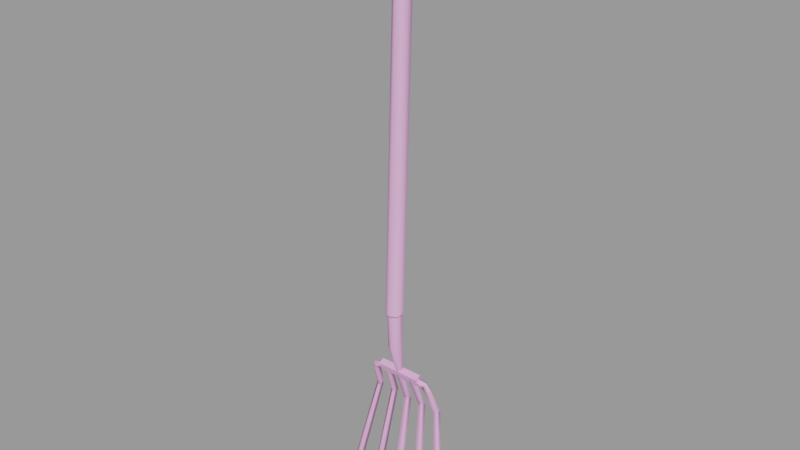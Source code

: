 # Source: tools_fork.blend  (saved by Blender 2.92.15; exported with 4.5.12 LTS)
import bpy
from mathutils import Matrix  # noqa: F401  (used for matrix-valued properties, if any)

bpy.ops.wm.read_factory_settings(use_empty=True)
scene = bpy.context.scene
scene.name = 'tools_fork.qc'

# ---- collections
col_tools_fork = bpy.data.collections.new('tools_fork'); scene.collection.children.link(col_tools_fork)

# ---- materials (node trees are filled in below, after node groups)
mat_tools = bpy.data.materials.new('tools')
mat_tools.use_transparent_shadow = False
mat_tools.diffuse_color = (0.8746, 0.4318, 0.7926, 1.0)

# ---- material node trees

# ---- meshes
me_tools_fork_reference = bpy.data.meshes.new('tools_fork_reference')
me_tools_fork_reference.from_pydata([(10.22, -1.994, -30.79), (10.24, -1.288, -30.53), (14.81, -1.994, -30.79), (14.79, -1.288, -30.53), (11.86, -2.238, -23.07), (12.51, -1.863, -23.08), (12.51, -1.75, -26.7), (12.73, -1.614, -30.28), (12.5, -1.418, -30.22), (13.16, -2.118, -26.76), (13.16, -2.238, -23.07), (13.16, -2.853, -26.88), (13.16, -2.988, -23.07), (12.51, -3.221, -26.94), (12.51, -3.362, -23.06), (11.86, -2.988, -23.07), (11.85, -2.853, -26.88), (11.85, -2.118, -26.76), (12.28, -1.614, -30.28), (12.73, -2.007, -30.4), (12.5, -2.2, -30.46), (12.28, -2.007, -30.4), (9.441, -1.291, -30.51), (9.212, -1.023, -31.3), (8.659, -1.441, -31.34), (8.254, -0.4701, -34.03), (8.837, -0.8796, -34.1), (8.846, -0.07307, -34.01), (9.184, -1.798, -31.56), (9.419, -2.059, -30.81), (9.92, -2.018, -30.6), (9.945, -1.432, -30.35), (9.955, -1.955, -30.02), (9.054, -1.82, -30.32), (15.1, -2.018, -30.6), (14.28, -2.013, -30.61), (15.07, -1.432, -30.35), (14.26, -1.431, -30.37), (15.06, -1.955, -30.02), (14.23, -1.963, -30.03), (14.94, -1.583, -29.77), (14.97, -2.273, -30.03), (10.08, -1.583, -29.77), (10.06, -2.273, -30.03), (11.72, -0.6952, 18.54), (11.72, -1.603, 18.56), (12.51, -0.2412, 18.53), (12.51, -2.057, 18.57), (13.29, -1.603, 18.56), (13.29, -0.6952, 18.54), (10.06, -2.751, -43.87), (9.708, -2.791, -45.44), (10.06, -1.917, -44.13), (9.315, -2.34, -43.99), (10.8, -0.8791, -34.1), (10.21, -0.4689, -34.04), (10.8, -0.07191, -34.0), (16.76, -0.4701, -34.03), (16.36, -1.441, -31.34), (16.18, -0.8796, -34.1), (15.83, -1.798, -31.56), (15.96, -1.82, -30.32), (15.6, -2.059, -30.81), (15.58, -1.291, -30.51), (15.81, -1.023, -31.3), (16.17, -0.07307, -34.01), (12.51, -1.726, -22.85), (13.29, -2.18, -22.84), (13.29, -3.088, -22.83), (12.51, -3.542, -22.82), (11.72, -3.088, -22.83), (11.72, -2.18, -22.84), (14.51, -1.769, -30.37), (13.98, -2.161, -30.52), (14.22, -0.8791, -34.1), (14.81, -0.4689, -34.04), (13.97, -1.388, -30.26), (14.22, -0.07191, -34.0), (12.28, -2.752, -43.87), (12.27, -1.918, -44.12), (12.53, -2.792, -45.44), (12.34, -0.8792, -34.09), (12.34, -0.0718, -34.0), (12.93, -0.4689, -34.05), (13.03, -2.342, -44.0), (18.49, -2.338, -43.98), (17.74, -2.75, -43.88), (18.21, -2.789, -45.44), (17.76, -1.916, -44.13), (15.7, -2.34, -43.99), (14.96, -1.917, -44.13), (14.95, -2.751, -43.87), (15.31, -2.791, -45.44), (12.9, -1.767, -30.38), (12.36, -2.16, -30.51), (12.36, -1.387, -30.26), (7.26, -1.916, -44.13), (6.808, -2.789, -45.44), (6.525, -2.338, -43.98), (7.28, -2.75, -43.88), (10.74, -2.013, -30.61), (10.78, -1.963, -30.03), (10.76, -1.431, -30.37), (11.04, -2.161, -30.52), (11.05, -1.388, -30.26), (10.5, -1.769, -30.37)], [], [(0, 1, 2), (1, 3, 2), (4, 5, 6), (6, 7, 8), (9, 7, 6), (9, 6, 10), (10, 11, 9), (12, 11, 10), (12, 13, 11), (14, 13, 12), (14, 15, 13), (15, 16, 13), (15, 4, 16), (4, 17, 16), (17, 4, 6), (17, 6, 18), (6, 8, 18), (5, 10, 6), (9, 19, 7), (11, 19, 9), (11, 20, 19), (13, 20, 11), (13, 16, 20), (16, 21, 20), (16, 17, 21), (17, 18, 21), (22, 23, 24), (23, 25, 24), (25, 26, 24), (27, 25, 23), (28, 26, 27), (23, 28, 27), (29, 28, 23), (22, 29, 23), (29, 22, 30), (30, 22, 31), (31, 22, 32), (33, 32, 22), (33, 22, 24), (24, 28, 33), (24, 26, 28), (28, 29, 33), (29, 30, 33), (32, 33, 30), (34, 35, 36), (36, 35, 37), (38, 36, 37), (39, 38, 37), (39, 35, 38), (34, 38, 35), (8, 7, 18), (18, 7, 21), (7, 19, 21), (19, 20, 21), (3, 40, 2), (40, 41, 2), (1, 0, 42), (0, 43, 42), (42, 40, 1), (1, 40, 3), (43, 41, 42), (42, 41, 40), (43, 0, 41), (0, 2, 41), (44, 45, 46), (45, 47, 46), (47, 48, 46), (48, 49, 46), (50, 51, 52), (52, 51, 53), (53, 51, 50), (53, 50, 54), (55, 53, 54), (52, 53, 55), (56, 52, 55), (56, 54, 52), (54, 50, 52), (57, 58, 59), (58, 60, 59), (58, 61, 60), (60, 61, 62), (62, 61, 34), (38, 34, 61), (61, 63, 38), (36, 38, 63), (34, 36, 63), (62, 34, 63), (63, 64, 62), (62, 64, 60), (64, 65, 60), (60, 65, 59), (64, 57, 65), (58, 57, 64), (63, 58, 64), (61, 58, 63), (66, 10, 5), (67, 10, 66), (67, 12, 10), (68, 12, 67), (68, 14, 12), (69, 14, 68), (69, 70, 14), (70, 15, 14), (70, 71, 15), (71, 4, 15), (71, 66, 4), (66, 5, 4), (72, 73, 74), (75, 72, 74), (76, 72, 75), (77, 76, 75), (77, 74, 76), (73, 76, 74), (66, 44, 46), (71, 44, 66), (71, 45, 44), (70, 45, 71), (70, 47, 45), (69, 47, 70), (69, 68, 47), (68, 48, 47), (68, 67, 48), (67, 49, 48), (67, 66, 49), (66, 46, 49), (78, 79, 80), (81, 79, 78), (82, 79, 81), (82, 83, 79), (83, 84, 79), (83, 81, 84), (81, 78, 84), (84, 78, 80), (79, 84, 80), (85, 86, 87), (59, 86, 85), (57, 59, 85), (57, 85, 88), (65, 57, 88), (65, 88, 59), (59, 88, 86), (86, 88, 87), (88, 85, 87), (75, 89, 90), (75, 74, 89), (74, 91, 89), (89, 91, 92), (90, 89, 92), (91, 90, 92), (74, 90, 91), (77, 90, 74), (77, 75, 90), (93, 94, 81), (83, 93, 81), (95, 93, 83), (82, 95, 83), (82, 81, 95), (94, 95, 81), (96, 97, 98), (99, 97, 96), (26, 99, 96), (27, 26, 96), (27, 96, 25), (96, 98, 25), (25, 98, 26), (98, 99, 26), (98, 97, 99), (30, 100, 32), (101, 32, 100), (101, 102, 32), (32, 102, 31), (31, 102, 100), (30, 31, 100), (103, 54, 104), (56, 104, 54), (56, 55, 104), (104, 55, 105), (55, 54, 105), (105, 54, 103)])
me_tools_fork_reference.polygons.foreach_set('use_smooth', [True] * 179)
_k = set([(0, 1), (0, 2), (0, 43), (1, 3), (1, 42), (2, 3), (2, 41), (3, 40), (4, 5), (4, 15), (5, 10), (7, 8), (7, 19), (8, 18), (10, 12), (12, 14), (14, 15), (18, 21), (19, 20), (20, 21), (25, 26), (25, 27), (26, 27), (29, 30), (30, 31), (30, 32), (30, 100), (31, 32), (31, 100), (34, 35), (34, 36), (34, 38), (34, 62), (35, 38), (36, 38), (40, 41), (40, 42), (41, 43), (42, 43), (44, 45), (44, 46), (45, 47), (46, 49), (47, 48), (48, 49), (54, 55), (54, 56), (55, 56), (57, 59), (57, 65), (59, 65), (66, 67), (66, 71), (67, 68), (68, 69), (69, 70), (70, 71), (74, 75), (74, 77), (75, 77), (81, 82), (81, 83), (82, 83)])
me_tools_fork_reference.attributes.new('sharp_edge', 'BOOLEAN', 'EDGE').data.foreach_set('value', [ (min(e.vertices), max(e.vertices)) in _k for e in me_tools_fork_reference.edges])
_uv = me_tools_fork_reference.uv_layers.new(name='UVMap')
_uv.uv.foreach_set('vector', [0.7057, 0.3594, 0.7124, 0.3594, 0.7057, 0.4679, 0.7124, 0.3594, 0.7124, 0.4679, 0.7057, 0.4679, 0.3349, 0.8176, 0.334, 0.8073, 0.2641, 0.8126, 0.2643, 0.8637, 0.209, 0.8489, 0.2084, 0.8541, 0.2651, 0.8552, 0.209, 0.8489, 0.2643, 0.8637, 0.2651, 0.8552, 0.2643, 0.8637, 0.3349, 0.8589, 0.3349, 0.8589, 0.2656, 0.8468, 0.2651, 0.8552, 0.3358, 0.8486, 0.2656, 0.8468, 0.3349, 0.8589, 0.3358, 0.8486, 0.2657, 0.8382, 0.2656, 0.8468, 0.3362, 0.8382, 0.2657, 0.8382, 0.3358, 0.8486, 0.3362, 0.8382, 0.3358, 0.8279, 0.2657, 0.8382, 0.3358, 0.8279, 0.2655, 0.8296, 0.2657, 0.8382, 0.3358, 0.8279, 0.3349, 0.8176, 0.2655, 0.8296, 0.3349, 0.8176, 0.265, 0.8211, 0.2655, 0.8296, 0.265, 0.8211, 0.3349, 0.8176, 0.2641, 0.8126, 0.265, 0.8211, 0.2641, 0.8126, 0.2089, 0.828, 0.2641, 0.8126, 0.2082, 0.8228, 0.2089, 0.828, 0.334, 0.8692, 0.3349, 0.8589, 0.2643, 0.8637, 0.2651, 0.8552, 0.2094, 0.8437, 0.209, 0.8489, 0.2656, 0.8468, 0.2094, 0.8437, 0.2651, 0.8552, 0.2656, 0.8468, 0.2095, 0.8385, 0.2094, 0.8437, 0.2657, 0.8382, 0.2095, 0.8385, 0.2656, 0.8468, 0.2657, 0.8382, 0.2655, 0.8296, 0.2095, 0.8385, 0.2655, 0.8296, 0.2093, 0.8332, 0.2095, 0.8385, 0.2655, 0.8296, 0.265, 0.8211, 0.2093, 0.8332, 0.265, 0.8211, 0.2089, 0.828, 0.2093, 0.8332, 0.02066, 0.7303, 0.02079, 0.7455, 0.0259, 0.746, 0.02079, 0.7455, 0.02594, 0.7919, 0.0259, 0.746, 0.02594, 0.7919, 0.03091, 0.7927, 0.0259, 0.746, 0.02047, 0.7913, 0.02594, 0.7919, 0.02079, 0.7455, 0.01561, 0.7456, 0.01555, 0.7927, 0.02047, 0.7913, 0.02079, 0.7455, 0.01561, 0.7456, 0.02047, 0.7913, 0.01564, 0.7315, 0.01561, 0.7456, 0.02079, 0.7455, 0.02066, 0.7303, 0.01564, 0.7315, 0.02079, 0.7455, 0.01564, 0.7315, 0.02066, 0.7303, 0.0154, 0.7146, 0.0154, 0.7146, 0.02066, 0.7303, 0.02052, 0.7144, 0.02052, 0.7144, 0.02066, 0.7303, 0.026, 0.714, 0.02594, 0.7299, 0.026, 0.714, 0.02066, 0.7303, 0.02594, 0.7299, 0.02066, 0.7303, 0.0259, 0.746, 0.0259, 0.746, 0.03103, 0.7457, 0.02594, 0.7299, 0.0259, 0.746, 0.03091, 0.7927, 0.03103, 0.7457, 0.03103, 0.7457, 0.03136, 0.7297, 0.02594, 0.7299, 0.03136, 0.7297, 0.03127, 0.7149, 0.02594, 0.7299, 0.026, 0.714, 0.02594, 0.7299, 0.03127, 0.7149, 0.0154, 0.7146, 0.01519, 0.6932, 0.02052, 0.7144, 0.02052, 0.7144, 0.01519, 0.6932, 0.02045, 0.6932, 0.026, 0.714, 0.02052, 0.7144, 0.02045, 0.6932, 0.02586, 0.6932, 0.026, 0.714, 0.02045, 0.6932, 0.02586, 0.6932, 0.03104, 0.6932, 0.026, 0.714, 0.03127, 0.7149, 0.026, 0.714, 0.03104, 0.6932, 0.2003, 0.8436, 0.2048, 0.8462, 0.2004, 0.8383, 0.2004, 0.8383, 0.2048, 0.8462, 0.205, 0.8358, 0.2048, 0.8462, 0.2094, 0.8437, 0.205, 0.8358, 0.2094, 0.8437, 0.2095, 0.8385, 0.205, 0.8358, 0.691, 0.4821, 0.6904, 0.4724, 0.6977, 0.4819, 0.6904, 0.4724, 0.6972, 0.4724, 0.6977, 0.4819, 0.691, 0.3453, 0.6977, 0.3454, 0.6904, 0.355, 0.6977, 0.3454, 0.6972, 0.355, 0.6904, 0.355, 0.721, 0.355, 0.721, 0.4724, 0.7124, 0.3594, 0.7124, 0.3594, 0.721, 0.4724, 0.7124, 0.4679, 0.6972, 0.355, 0.6972, 0.4724, 0.6904, 0.355, 0.6904, 0.355, 0.6972, 0.4724, 0.6904, 0.4724, 0.6972, 0.355, 0.7057, 0.3594, 0.6972, 0.4724, 0.7057, 0.3594, 0.7057, 0.4679, 0.6972, 0.4724, 0.1634, 0.9131, 0.1504, 0.9204, 0.1634, 0.8978, 0.1504, 0.9204, 0.1374, 0.913, 0.1634, 0.8978, 0.1374, 0.913, 0.1374, 0.898, 0.1634, 0.8978, 0.1374, 0.898, 0.1504, 0.8905, 0.1634, 0.8978, 0.08608, 0.9566, 0.09282, 0.9812, 0.09092, 0.9571, 0.09092, 0.9571, 0.09282, 0.9812, 0.09477, 0.9569, 0.09477, 0.9569, 0.09282, 0.9812, 0.09944, 0.9566, 0.09477, 0.9569, 0.09944, 0.9566, 0.1011, 0.7655, 0.09566, 0.7646, 0.09477, 0.9569, 0.1011, 0.7655, 0.09092, 0.9571, 0.09477, 0.9569, 0.09566, 0.7646, 0.08961, 0.764, 0.09092, 0.9571, 0.09566, 0.7646, 0.08961, 0.764, 0.08418, 0.7655, 0.09092, 0.9571, 0.08418, 0.7655, 0.08608, 0.9566, 0.09092, 0.9571, 0.02594, 0.7919, 0.0259, 0.746, 0.03091, 0.7927, 0.0259, 0.746, 0.03103, 0.7457, 0.03091, 0.7927, 0.0259, 0.746, 0.02594, 0.7299, 0.03103, 0.7457, 0.03103, 0.7457, 0.02594, 0.7299, 0.03136, 0.7297, 0.03136, 0.7297, 0.02594, 0.7299, 0.03127, 0.7149, 0.026, 0.714, 0.03127, 0.7149, 0.02594, 0.7299, 0.02594, 0.7299, 0.02066, 0.7303, 0.026, 0.714, 0.02052, 0.7144, 0.026, 0.714, 0.02066, 0.7303, 0.0154, 0.7146, 0.02052, 0.7144, 0.02066, 0.7303, 0.01564, 0.7315, 0.0154, 0.7146, 0.02066, 0.7303, 0.02066, 0.7303, 0.02079, 0.7455, 0.01564, 0.7315, 0.01564, 0.7315, 0.02079, 0.7455, 0.01561, 0.7456, 0.02079, 0.7455, 0.02047, 0.7913, 0.01561, 0.7456, 0.01561, 0.7456, 0.02047, 0.7913, 0.01555, 0.7927, 0.02079, 0.7455, 0.02594, 0.7919, 0.02047, 0.7913, 0.0259, 0.746, 0.02594, 0.7919, 0.02079, 0.7455, 0.02066, 0.7303, 0.0259, 0.746, 0.02079, 0.7455, 0.02594, 0.7299, 0.0259, 0.746, 0.02066, 0.7303, 0.3384, 0.8705, 0.3349, 0.8589, 0.334, 0.8692, 0.3396, 0.859, 0.3349, 0.8589, 0.3384, 0.8705, 0.3396, 0.859, 0.3358, 0.8486, 0.3349, 0.8589, 0.3408, 0.8486, 0.3358, 0.8486, 0.3396, 0.859, 0.3408, 0.8486, 0.3362, 0.8382, 0.3358, 0.8486, 0.3413, 0.8382, 0.3362, 0.8382, 0.3408, 0.8486, 0.3413, 0.8382, 0.3408, 0.8278, 0.3362, 0.8382, 0.3408, 0.8278, 0.3358, 0.8279, 0.3362, 0.8382, 0.3408, 0.8278, 0.3396, 0.8174, 0.3358, 0.8279, 0.3396, 0.8174, 0.3349, 0.8176, 0.3358, 0.8279, 0.3396, 0.8174, 0.3384, 0.806, 0.3349, 0.8176, 0.3384, 0.806, 0.334, 0.8073, 0.3349, 0.8176, 0.09523, 0.6938, 0.101, 0.6939, 0.1011, 0.7655, 0.09566, 0.7646, 0.09523, 0.6938, 0.1011, 0.7655, 0.08957, 0.6938, 0.09523, 0.6938, 0.09566, 0.7646, 0.08961, 0.764, 0.08957, 0.6938, 0.09566, 0.7646, 0.08961, 0.764, 0.08418, 0.7655, 0.08957, 0.6938, 0.08387, 0.6939, 0.08957, 0.6938, 0.08418, 0.7655, 0.9946, 0.8977, 0.1634, 0.9131, 0.1634, 0.8978, 0.9946, 0.9132, 0.1634, 0.9131, 0.9946, 0.8977, 0.9946, 0.9132, 0.1634, 0.9286, 0.1634, 0.9131, 0.9946, 0.9286, 0.1634, 0.9286, 0.9946, 0.9132, 0.9946, 0.9286, 0.1634, 0.944, 0.1634, 0.9286, 0.9946, 0.944, 0.1634, 0.944, 0.9946, 0.9286, 0.9946, 0.944, 0.9946, 0.9595, 0.1634, 0.944, 0.9946, 0.9595, 0.1634, 0.9595, 0.1634, 0.944, 0.9946, 0.9595, 0.9946, 0.9749, 0.1634, 0.9595, 0.9946, 0.9749, 0.1634, 0.9749, 0.1634, 0.9595, 0.9946, 0.9749, 0.9946, 0.9904, 0.1634, 0.9749, 0.9946, 0.9904, 0.1634, 0.9904, 0.1634, 0.9749, 0.04829, 0.9629, 0.05313, 0.9633, 0.05503, 0.9874, 0.0464, 0.7718, 0.05313, 0.9633, 0.04829, 0.9629, 0.05183, 0.7702, 0.05313, 0.9633, 0.0464, 0.7718, 0.05183, 0.7702, 0.05787, 0.7709, 0.05313, 0.9633, 0.05787, 0.7709, 0.05698, 0.9632, 0.05313, 0.9633, 0.05787, 0.7709, 0.06336, 0.7718, 0.05698, 0.9632, 0.06336, 0.7718, 0.06165, 0.9629, 0.05698, 0.9632, 0.05698, 0.9632, 0.06165, 0.9629, 0.05503, 0.9874, 0.05313, 0.9633, 0.05698, 0.9632, 0.05503, 0.9874, 0.025, 0.9667, 0.02923, 0.9664, 0.02324, 0.9887, 0.03091, 0.7927, 0.02923, 0.9664, 0.025, 0.9667, 0.02594, 0.7919, 0.03091, 0.7927, 0.025, 0.9667, 0.02594, 0.7919, 0.025, 0.9667, 0.02152, 0.9668, 0.02047, 0.7913, 0.02594, 0.7919, 0.02152, 0.9668, 0.02047, 0.7913, 0.02152, 0.9668, 0.01555, 0.7927, 0.01555, 0.7927, 0.02152, 0.9668, 0.01714, 0.9664, 0.01714, 0.9664, 0.02152, 0.9668, 0.02324, 0.9887, 0.02152, 0.9668, 0.025, 0.9667, 0.02324, 0.9887, 0.09566, 0.7646, 0.09477, 0.9569, 0.09092, 0.9571, 0.09566, 0.7646, 0.1011, 0.7655, 0.09477, 0.9569, 0.1011, 0.7655, 0.09944, 0.9566, 0.09477, 0.9569, 0.09477, 0.9569, 0.09944, 0.9566, 0.09282, 0.9812, 0.09092, 0.9571, 0.09477, 0.9569, 0.09282, 0.9812, 0.08608, 0.9566, 0.09092, 0.9571, 0.09282, 0.9812, 0.08418, 0.7655, 0.09092, 0.9571, 0.08608, 0.9566, 0.08961, 0.764, 0.09092, 0.9571, 0.08418, 0.7655, 0.08961, 0.764, 0.09566, 0.7646, 0.09092, 0.9571, 0.05744, 0.7001, 0.06324, 0.7002, 0.06336, 0.7718, 0.05787, 0.7709, 0.05744, 0.7001, 0.06336, 0.7718, 0.05178, 0.7, 0.05744, 0.7001, 0.05787, 0.7709, 0.05183, 0.7702, 0.05178, 0.7, 0.05787, 0.7709, 0.05183, 0.7702, 0.0464, 0.7718, 0.05178, 0.7, 0.04609, 0.7002, 0.05178, 0.7, 0.0464, 0.7718, 0.02152, 0.9668, 0.02324, 0.9887, 0.025, 0.9667, 0.01714, 0.9664, 0.02324, 0.9887, 0.02152, 0.9668, 0.01555, 0.7927, 0.01714, 0.9664, 0.02152, 0.9668, 0.02047, 0.7913, 0.01555, 0.7927, 0.02152, 0.9668, 0.02047, 0.7913, 0.02152, 0.9668, 0.02594, 0.7919, 0.02152, 0.9668, 0.025, 0.9667, 0.02594, 0.7919, 0.02594, 0.7919, 0.025, 0.9667, 0.03091, 0.7927, 0.025, 0.9667, 0.02923, 0.9664, 0.03091, 0.7927, 0.025, 0.9667, 0.02324, 0.9887, 0.02923, 0.9664, 0.03127, 0.7149, 0.03104, 0.6932, 0.026, 0.714, 0.02586, 0.6932, 0.026, 0.714, 0.03104, 0.6932, 0.02586, 0.6932, 0.02045, 0.6932, 0.026, 0.714, 0.026, 0.714, 0.02045, 0.6932, 0.02052, 0.7144, 0.02052, 0.7144, 0.02045, 0.6932, 0.01519, 0.6932, 0.0154, 0.7146, 0.02052, 0.7144, 0.01519, 0.6932, 0.08387, 0.6939, 0.08418, 0.7655, 0.08957, 0.6938, 0.08961, 0.764, 0.08957, 0.6938, 0.08418, 0.7655, 0.08961, 0.764, 0.09566, 0.7646, 0.08957, 0.6938, 0.08957, 0.6938, 0.09566, 0.7646, 0.09523, 0.6938, 0.09566, 0.7646, 0.1011, 0.7655, 0.09523, 0.6938, 0.09523, 0.6938, 0.1011, 0.7655, 0.101, 0.6939])
me_tools_fork_reference.materials.append(mat_tools)
me_tools_fork_reference.use_remesh_fix_poles = True
me_tools_fork_reference.use_remesh_preserve_attributes = False
me_tools_fork_reference.use_mirror_vertex_groups = False
me_tools_fork_reference.update()
me_tools_fork_reference.normals_split_custom_set([tuple(v) for v in zip(*[iter([0.0, 0.3377, -0.9412, 0.0, 0.3377, -0.9412, 0.0, 0.3377, -0.9412, 0.0, 0.3377, -0.9412, 0.0, 0.3377, -0.9412, 0.0, 0.3377, -0.9412, -0.8649, 0.5017, 0.01673, -0.0005872, 0.9995, 0.03123, -0.0001071, 0.9984, 0.0566, -0.0001071, 0.9984, 0.0566, 0.7933, 0.6088, 0.006509, -0.0002426, 0.9956, 0.09391, 0.9108, 0.4115, -0.03199, 0.7933, 0.6088, 0.006509, -0.0001071, 0.9984, 0.0566, 0.9108, 0.4115, -0.03199, -0.0001071, 0.9984, 0.0566, 0.8648, 0.5018, 0.01619, 0.8648, 0.5018, 0.01619, 0.8828, -0.4539, -0.1213, 0.9108, 0.4115, -0.03199, 0.7538, -0.6567, -0.0234, 0.8828, -0.4539, -0.1213, 0.8648, 0.5018, 0.01619, 0.7538, -0.6567, -0.0234, 3.695e-05, -0.9931, -0.1174, 0.8828, -0.4539, -0.1213, 9.703e-05, -0.9993, -0.03643, 3.695e-05, -0.9931, -0.1174, 0.7538, -0.6567, -0.0234, 9.703e-05, -0.9993, -0.03643, -0.7537, -0.6568, -0.02299, 3.695e-05, -0.9931, -0.1174, -0.7537, -0.6568, -0.02299, -0.8827, -0.4543, -0.1204, 3.695e-05, -0.9931, -0.1174, -0.7537, -0.6568, -0.02299, -0.8649, 0.5017, 0.01673, -0.8827, -0.4543, -0.1204, -0.8649, 0.5017, 0.01673, -0.9111, 0.4111, -0.03081, -0.8827, -0.4543, -0.1204, -0.9111, 0.4111, -0.03081, -0.8649, 0.5017, 0.01673, -0.0001071, 0.9984, 0.0566, -0.9111, 0.4111, -0.03081, -0.0001071, 0.9984, 0.0566, -0.7938, 0.6081, 0.007888, -0.0001071, 0.9984, 0.0566, -0.0002426, 0.9956, 0.09391, -0.7938, 0.6081, 0.007888, -0.0005872, 0.9995, 0.03123, 0.8648, 0.5018, 0.01619, -0.0001071, 0.9984, 0.0566, 0.9108, 0.4115, -0.03199, 0.9569, -0.2325, -0.1739, 0.7933, 0.6088, 0.006509, 0.8828, -0.4539, -0.1213, 0.9569, -0.2325, -0.1739, 0.9108, 0.4115, -0.03199, 0.8828, -0.4539, -0.1213, 0.0002511, -0.9526, -0.3042, 0.9569, -0.2325, -0.1739, 3.695e-05, -0.9931, -0.1174, 0.0002511, -0.9526, -0.3042, 0.8828, -0.4539, -0.1213, 3.695e-05, -0.9931, -0.1174, -0.8827, -0.4543, -0.1204, 0.0002511, -0.9526, -0.3042, -0.8827, -0.4543, -0.1204, -0.957, -0.2335, -0.1723, 0.0002511, -0.9526, -0.3042, -0.8827, -0.4543, -0.1204, -0.9111, 0.4111, -0.03081, -0.957, -0.2335, -0.1723, -0.9111, 0.4111, -0.03081, -0.7938, 0.6081, 0.007888, -0.957, -0.2335, -0.1723, 0.04706, 0.9814, 0.1862, 0.4557, 0.8753, 0.1622, -0.9741, -0.08291, 0.2105, 0.4557, 0.8753, 0.1622, -0.8891, 0.3758, 0.2611, -0.9741, -0.08291, 0.2105, -0.8891, 0.3758, 0.2611, -0.1175, -0.9406, -0.3185, -0.9741, -0.08291, 0.2105, 0.8778, 0.4766, 0.04789, -0.8891, 0.3758, 0.2611, 0.4557, 0.8753, 0.1622, 0.4191, -0.8457, -0.3304, -0.1175, -0.9406, -0.3185, 0.8778, 0.4766, 0.04789, 0.4557, 0.8753, 0.1622, 0.4191, -0.8457, -0.3304, 0.8778, 0.4766, 0.04789, 0.6847, -0.5422, -0.487, 0.4191, -0.8457, -0.3304, 0.4557, 0.8753, 0.1622, 0.04706, 0.9814, 0.1862, 0.6847, -0.5422, -0.487, 0.4557, 0.8753, 0.1622, 0.6847, -0.5422, -0.487, 0.04706, 0.9814, 0.1862, 0.352, 0.3414, -0.8715, 0.352, 0.3414, -0.8715, 0.04706, 0.9814, 0.1862, 0.2749, 0.9611, -0.02444, 0.2749, 0.9611, -0.02444, 0.04706, 0.9814, 0.1862, -0.2716, 0.008601, 0.9624, -0.6187, -0.6433, 0.4509, -0.2716, 0.008601, 0.9624, 0.04706, 0.9814, 0.1862, -0.6187, -0.6433, 0.4509, 0.04706, 0.9814, 0.1862, -0.9741, -0.08291, 0.2105, -0.9741, -0.08291, 0.2105, 0.4191, -0.8457, -0.3304, -0.6187, -0.6433, 0.4509, -0.9741, -0.08291, 0.2105, -0.1175, -0.9406, -0.3185, 0.4191, -0.8457, -0.3304, 0.4191, -0.8457, -0.3304, 0.6847, -0.5422, -0.487, -0.6187, -0.6433, 0.4509, 0.6847, -0.5422, -0.487, -0.1371, -0.9574, 0.2542, -0.6187, -0.6433, 0.4509, -0.2716, 0.008601, 0.9624, -0.6187, -0.6433, 0.4509, -0.1371, -0.9574, 0.2542, 0.0136, 0.389, -0.9211, 0.01418, 0.3883, -0.9214, 0.009256, 0.7954, -0.606, 0.009256, 0.7954, -0.606, 0.01418, 0.3883, -0.9214, -0.003378, 0.8859, 0.4638, -0.009386, -0.4379, 0.899, 0.009256, 0.7954, -0.606, -0.003378, 0.8859, 0.4638, 0.001753, -0.441, 0.8975, -0.009386, -0.4379, 0.899, -0.003378, 0.8859, 0.4638, 0.001753, -0.441, 0.8975, 0.0006994, -0.9953, 0.09695, -0.009386, -0.4379, 0.899, -0.007675, -0.9941, 0.108, -0.009333, -0.4379, 0.899, 0.000642, -0.9953, 0.09702, 0.0007462, 0.2956, -0.9553, 0.0007563, 0.2973, -0.9548, 0.000748, 0.2968, -0.9549, 0.000748, 0.2968, -0.9549, 0.0007563, 0.2973, -0.9548, 0.0007628, 0.2985, -0.9544, 0.0007563, 0.2973, -0.9548, 0.000753, 0.2991, -0.9542, 0.0007628, 0.2985, -0.9544, 0.000753, 0.2991, -0.9542, 0.0007694, 0.2993, -0.9542, 0.0007628, 0.2985, -0.9544, 0.9817, 0.08748, -0.169, 0.9809, 0.09266, -0.1709, 0.9807, 0.09391, -0.1714, 0.9809, 0.09266, -0.1709, 0.9798, 0.0992, -0.1734, 0.9807, 0.09391, -0.1714, -0.9818, 0.08748, -0.1688, -0.9808, 0.09378, -0.1713, -0.9809, 0.09279, -0.1709, -0.9808, 0.09378, -0.1713, -0.9799, 0.09921, -0.1733, -0.9809, 0.09279, -0.1709, 0.0, 0.9329, 0.3601, 0.0, 0.9329, 0.3601, 0.0, 0.9329, 0.3601, 0.0, 0.9329, 0.3601, 0.0, 0.9329, 0.3601, 0.0, 0.9329, 0.3601, 0.0, -0.3573, 0.934, 0.0, -0.3573, 0.934, 0.0, -0.3573, 0.934, 0.0, -0.3573, 0.934, 0.0, -0.3573, 0.934, 0.0, -0.3573, 0.934, 0.0, -0.9377, -0.3474, 0.0, -0.9377, -0.3474, 0.0, -0.9377, -0.3474, 0.0, -0.9377, -0.3474, 0.0, -0.9377, -0.3474, 0.0, -0.9377, -0.3474, -5.341e-06, 0.01913, 0.9998, -1.336e-06, 0.01913, 0.9998, 6.677e-07, 0.01913, 0.9998, -1.336e-06, 0.01913, 0.9998, 1.335e-06, 0.01913, 0.9998, 6.677e-07, 0.01913, 0.9998, 1.335e-06, 0.01913, 0.9998, 3.338e-06, 0.01913, 0.9998, 6.677e-07, 0.01913, 0.9998, 3.338e-06, 0.01913, 0.9998, 5.341e-06, 0.01913, 0.9998, 6.677e-07, 0.01913, 0.9998, 0.4824, -0.8757, 0.02059, -0.05758, -0.3051, -0.9506, 0.4788, 0.8134, -0.3304, 0.4788, 0.8134, -0.3304, -0.05758, -0.3051, -0.9506, -0.9441, -0.3294, 0.01561, -0.9441, -0.3294, 0.01561, -0.05758, -0.3051, -0.9506, 0.4824, -0.8757, 0.02059, -0.9441, -0.3294, 0.01561, 0.4824, -0.8757, 0.02059, 0.4911, -0.8611, 0.1317, -0.879, 0.4766, -0.01274, -0.9441, -0.3294, 0.01561, 0.4911, -0.8611, 0.1317, 0.4788, 0.8134, -0.3304, -0.9441, -0.3294, 0.01561, -0.879, 0.4766, -0.01274, 0.464, 0.8649, -0.1916, 0.4788, 0.8134, -0.3304, -0.879, 0.4766, -0.01274, 0.464, 0.8649, -0.1916, 0.4911, -0.8611, 0.1317, 0.4788, 0.8134, -0.3304, 0.4911, -0.8611, 0.1317, 0.4824, -0.8757, 0.02059, 0.4788, 0.8134, -0.3304, 0.8891, 0.3759, 0.2611, 0.9741, -0.08298, 0.2105, 0.1175, -0.9406, -0.3184, 0.9741, -0.08298, 0.2105, -0.4191, -0.8457, -0.3304, 0.1175, -0.9406, -0.3184, 0.9741, -0.08298, 0.2105, 0.6187, -0.6433, 0.4509, -0.4191, -0.8457, -0.3304, -0.4191, -0.8457, -0.3304, 0.6187, -0.6433, 0.4509, -0.6847, -0.5422, -0.487, -0.6847, -0.5422, -0.487, 0.6187, -0.6433, 0.4509, 0.1371, -0.9574, 0.2542, 0.2716, 0.008664, 0.9624, 0.1371, -0.9574, 0.2542, 0.6187, -0.6433, 0.4509, 0.6187, -0.6433, 0.4509, -0.04706, 0.9814, 0.1862, 0.2716, 0.008664, 0.9624, -0.275, 0.9611, -0.02443, 0.2716, 0.008664, 0.9624, -0.04706, 0.9814, 0.1862, -0.352, 0.3414, -0.8715, -0.275, 0.9611, -0.02443, -0.04706, 0.9814, 0.1862, -0.6847, -0.5422, -0.487, -0.352, 0.3414, -0.8715, -0.04706, 0.9814, 0.1862, -0.04706, 0.9814, 0.1862, -0.4557, 0.8753, 0.1622, -0.6847, -0.5422, -0.487, -0.6847, -0.5422, -0.487, -0.4557, 0.8753, 0.1622, -0.4191, -0.8457, -0.3304, -0.4557, 0.8753, 0.1622, -0.8778, 0.4766, 0.04788, -0.4191, -0.8457, -0.3304, -0.4191, -0.8457, -0.3304, -0.8778, 0.4766, 0.04788, 0.1175, -0.9406, -0.3184, -0.4557, 0.8753, 0.1622, 0.8891, 0.3759, 0.2611, -0.8778, 0.4766, 0.04788, 0.9741, -0.08298, 0.2105, 0.8891, 0.3759, 0.2611, -0.4557, 0.8753, 0.1622, -0.04706, 0.9814, 0.1862, 0.9741, -0.08298, 0.2105, -0.4557, 0.8753, 0.1622, 0.6187, -0.6433, 0.4509, 0.9741, -0.08298, 0.2105, -0.04706, 0.9814, 0.1862, -4.8e-05, 0.8555, -0.5178, 0.6411, 0.5591, -0.5258, -0.000124, 0.8529, -0.522, 0.7977, 0.276, -0.5362, 0.6411, 0.5591, -0.5258, -4.8e-05, 0.8555, -0.5178, 0.7977, 0.276, -0.5362, 0.7817, -0.2709, -0.5617, 0.6411, 0.5591, -0.5258, 0.621, -0.537, -0.571, 0.7817, -0.2709, -0.5617, 0.7977, 0.276, -0.5362, 0.621, -0.537, -0.571, -3.809e-05, -0.8068, -0.5908, 0.7817, -0.2709, -0.5617, 5.939e-05, -0.8092, -0.5876, -3.809e-05, -0.8068, -0.5908, 0.621, -0.537, -0.571, 5.939e-05, -0.8092, -0.5876, -0.6212, -0.5372, -0.5706, -3.809e-05, -0.8068, -0.5908, -0.6212, -0.5372, -0.5706, -0.7821, -0.271, -0.5612, -3.809e-05, -0.8068, -0.5908, -0.6212, -0.5372, -0.5706, -0.7981, 0.2761, -0.5356, -0.7821, -0.271, -0.5612, -0.7981, 0.2761, -0.5356, -0.6413, 0.5592, -0.5254, -0.7821, -0.271, -0.5612, -0.7981, 0.2761, -0.5356, -4.8e-05, 0.8555, -0.5178, -0.6413, 0.5592, -0.5254, -4.8e-05, 0.8555, -0.5178, -0.000124, 0.8529, -0.522, -0.6413, 0.5592, -0.5254, 0.9105, -0.4063, -0.07723, -0.4286, -0.8414, -0.3292, -0.4415, -0.8371, -0.323, 0.8975, 0.3905, 0.2047, 0.9105, -0.4063, -0.07723, -0.4415, -0.8371, -0.323, -0.4725, 0.8392, 0.2692, 0.9105, -0.4063, -0.07723, 0.8975, 0.3905, 0.2047, -0.4827, 0.8357, 0.262, -0.4725, 0.8392, 0.2692, 0.8975, 0.3905, 0.2047, -0.4827, 0.8357, 0.262, -0.4415, -0.8371, -0.323, -0.4725, 0.8392, 0.2692, -0.4286, -0.8414, -0.3292, -0.4725, 0.8392, 0.2692, -0.4415, -0.8371, -0.323, -1.852e-06, 0.9994, -0.03585, -0.7559, 0.6543, -0.0217, 8.589e-07, 0.9994, -0.03585, -0.9449, 0.3271, -0.01174, -0.7559, 0.6543, -0.0217, -1.852e-06, 0.9994, -0.03585, -0.9449, 0.3271, -0.01174, -0.9449, -0.3271, 0.01174, -0.7559, 0.6543, -0.0217, -0.7559, -0.6543, 0.0217, -0.9449, -0.3271, 0.01174, -0.9449, 0.3271, -0.01174, -0.7559, -0.6543, 0.0217, 1.46e-06, -0.9994, 0.03585, -0.9449, -0.3271, 0.01174, -1.784e-06, -0.9994, 0.03585, 1.46e-06, -0.9994, 0.03585, -0.7559, -0.6543, 0.0217, -1.784e-06, -0.9994, 0.03585, 0.7559, -0.6543, 0.02347, 1.46e-06, -0.9994, 0.03585, 0.7559, -0.6543, 0.02347, 0.9449, -0.3271, 0.01172, 1.46e-06, -0.9994, 0.03585, 0.7559, -0.6543, 0.02347, 0.9449, 0.3271, -0.01174, 0.9449, -0.3271, 0.01172, 0.9449, 0.3271, -0.01174, 0.7559, 0.6543, -0.02347, 0.9449, -0.3271, 0.01172, 0.9449, 0.3271, -0.01174, -1.852e-06, 0.9994, -0.03585, 0.7559, 0.6543, -0.02347, -1.852e-06, 0.9994, -0.03585, 8.589e-07, 0.9994, -0.03585, 0.7559, 0.6543, -0.02347, -0.4852, -0.8726, 0.05648, -0.4958, 0.8169, -0.2948, 0.01123, -0.3247, -0.9458, -0.4847, -0.8579, 0.1706, -0.4958, 0.8169, -0.2948, -0.4852, -0.8726, 0.05648, -0.4753, 0.8661, -0.1547, -0.4958, 0.8169, -0.2948, -0.4847, -0.8579, 0.1706, -0.4753, 0.8661, -0.1547, 0.8789, 0.4698, -0.08196, -0.4958, 0.8169, -0.2948, 0.8789, 0.4698, -0.08196, 0.9396, -0.3381, -0.05403, -0.4958, 0.8169, -0.2948, 0.8789, 0.4698, -0.08196, -0.4847, -0.8579, 0.1706, 0.9396, -0.3381, -0.05403, -0.4847, -0.8579, 0.1706, -0.4852, -0.8726, 0.05648, 0.9396, -0.3381, -0.05403, 0.9396, -0.3381, -0.05403, -0.4852, -0.8726, 0.05648, 0.01123, -0.3247, -0.9458, -0.4958, 0.8169, -0.2948, 0.9396, -0.3381, -0.05403, 0.01123, -0.3247, -0.9458, 0.9436, -0.3193, 0.0881, -0.476, -0.8793, -0.01576, 0.1105, -0.2842, -0.9524, -0.4941, -0.8647, 0.09064, -0.476, -0.8793, -0.01576, 0.9436, -0.3193, 0.0881, 0.8743, 0.4817, 0.05892, -0.4941, -0.8647, 0.09064, 0.9436, -0.3193, 0.0881, 0.8743, 0.4817, 0.05892, 0.9436, -0.3193, 0.0881, -0.4577, 0.811, -0.3645, -0.4478, 0.8647, -0.2275, 0.8743, 0.4817, 0.05892, -0.4577, 0.811, -0.3645, -0.4478, 0.8647, -0.2275, -0.4577, 0.811, -0.3645, -0.4941, -0.8647, 0.09064, -0.4941, -0.8647, 0.09064, -0.4577, 0.811, -0.3645, -0.476, -0.8793, -0.01576, -0.476, -0.8793, -0.01576, -0.4577, 0.811, -0.3645, 0.1105, -0.2842, -0.9524, -0.4577, 0.811, -0.3645, 0.9436, -0.3193, 0.0881, 0.1105, -0.2842, -0.9524, 0.879, 0.4766, -0.01274, 0.9441, -0.3294, 0.01561, -0.4788, 0.8134, -0.3304, 0.879, 0.4766, -0.01274, -0.4911, -0.8611, 0.1317, 0.9441, -0.3294, 0.01561, -0.4911, -0.8611, 0.1317, -0.4824, -0.8757, 0.02059, 0.9441, -0.3294, 0.01561, 0.9441, -0.3294, 0.01561, -0.4824, -0.8757, 0.02059, 0.05764, -0.305, -0.9506, -0.4788, 0.8134, -0.3304, 0.9441, -0.3294, 0.01561, 0.05764, -0.305, -0.9506, -0.4824, -0.8757, 0.02059, -0.4788, 0.8134, -0.3304, 0.05764, -0.305, -0.9506, -0.4911, -0.8611, 0.1317, -0.4788, 0.8134, -0.3304, -0.4824, -0.8757, 0.02059, -0.464, 0.8649, -0.1916, -0.4788, 0.8134, -0.3304, -0.4911, -0.8611, 0.1317, -0.464, 0.8649, -0.1916, 0.879, 0.4766, -0.01274, -0.4788, 0.8134, -0.3304, 0.9072, -0.3985, -0.1346, -0.4448, -0.8444, -0.2986, -0.4583, -0.8396, -0.2915, 0.905, 0.4007, 0.1429, 0.9072, -0.3985, -0.1346, -0.4583, -0.8396, -0.2915, -0.4578, 0.8361, 0.3023, 0.9072, -0.3985, -0.1346, 0.905, 0.4007, 0.1429, -0.4673, 0.8332, 0.2959, -0.4578, 0.8361, 0.3023, 0.905, 0.4007, 0.1429, -0.4673, 0.8332, 0.2959, -0.4583, -0.8396, -0.2915, -0.4578, 0.8361, 0.3023, -0.4448, -0.8444, -0.2986, -0.4578, 0.8361, 0.3023, -0.4583, -0.8396, -0.2915, 0.4577, 0.8109, -0.3645, -0.1105, -0.2842, -0.9524, -0.9436, -0.3193, 0.08812, 0.476, -0.8793, -0.01576, -0.1105, -0.2842, -0.9524, 0.4577, 0.8109, -0.3645, 0.4941, -0.8647, 0.09063, 0.476, -0.8793, -0.01576, 0.4577, 0.8109, -0.3645, 0.4477, 0.8648, -0.2275, 0.4941, -0.8647, 0.09063, 0.4577, 0.8109, -0.3645, 0.4477, 0.8648, -0.2275, 0.4577, 0.8109, -0.3645, -0.8743, 0.4817, 0.05894, 0.4577, 0.8109, -0.3645, -0.9436, -0.3193, 0.08812, -0.8743, 0.4817, 0.05894, -0.8743, 0.4817, 0.05894, -0.9436, -0.3193, 0.08812, 0.4941, -0.8647, 0.09063, -0.9436, -0.3193, 0.08812, 0.476, -0.8793, -0.01576, 0.4941, -0.8647, 0.09063, -0.9436, -0.3193, 0.08812, -0.1105, -0.2842, -0.9524, 0.476, -0.8793, -0.01576, 0.007676, -0.9941, 0.108, -0.000734, -0.9953, 0.0969, 0.009394, -0.4379, 0.899, -0.001753, -0.4411, 0.8975, 0.009394, -0.4379, 0.899, -0.000734, -0.9953, 0.0969, -0.001753, -0.4411, 0.8975, 0.003377, 0.8859, 0.4638, 0.009394, -0.4379, 0.899, 0.009394, -0.4379, 0.899, 0.003377, 0.8859, 0.4638, -0.009283, 0.7954, -0.606, -0.009283, 0.7954, -0.606, 0.003377, 0.8859, 0.4638, -0.01461, 0.3878, -0.9216, -0.0136, 0.389, -0.9211, -0.00927, 0.7955, -0.6059, -0.01445, 0.388, -0.9215, 0.4286, -0.8414, -0.3292, 0.4415, -0.8371, -0.323, 0.4725, 0.8392, 0.2692, 0.4827, 0.8357, 0.262, 0.4725, 0.8392, 0.2692, 0.4415, -0.8371, -0.323, 0.4827, 0.8357, 0.262, -0.8975, 0.3905, 0.2047, 0.4725, 0.8392, 0.2692, 0.4725, 0.8392, 0.2692, -0.8975, 0.3905, 0.2047, -0.9105, -0.4063, -0.07724, -0.8975, 0.3905, 0.2047, 0.4415, -0.8371, -0.323, -0.9105, -0.4063, -0.07724, -0.9105, -0.4063, -0.07724, 0.4415, -0.8371, -0.323, 0.4286, -0.8414, -0.3292])] * 3)])
arm_tools_fork_qc_skeleton = bpy.data.armatures.new('tools_fork.qc_skeleton')  # bones are not reproduced

# ---- objects
ob_tools_fork_qc_skeleton = bpy.data.objects.new('tools_fork.qc_skeleton', arm_tools_fork_qc_skeleton)
ob_tools_fork_reference = bpy.data.objects.new('tools_fork_reference', me_tools_fork_reference)

# ---- transforms, parenting, visibility, modifiers, constraints
ob_tools_fork_qc_skeleton.location = (0.0, 0.0, 0.0)
ob_tools_fork_qc_skeleton.show_in_front = True
ob_tools_fork_qc_skeleton.lineart.crease_threshold = 0.0
ob_tools_fork_reference.parent = ob_tools_fork_qc_skeleton
ob_tools_fork_reference.location = (0.0, 0.0, 0.0)
ob_tools_fork_reference.lineart.crease_threshold = 0.0
_vg = ob_tools_fork_reference.vertex_groups.new(name='static_prop')
_vg.add([0, 1, 2, 3, 4, 5, 6, 7, 8, 9, 10, 11, 12, 13, 14, 15, 16, 17, 18, 19, 20, 21, 22, 23, 24, 25, 26, 27, 28, 29, 30, 31, 32, 33, 34, 35, 36, 37, 38, 39, 40, 41, 42, 43, 44, 45, 46, 47, 48, 49, 50, 51, 52, 53, 54, 55, 56, 57, 58, 59, 60, 61, 62, 63, 64, 65, 66, 67, 68, 69, 70, 71, 72, 73, 74, 75, 76, 77, 78, 79, 80, 81, 82, 83, 84, 85, 86, 87, 88, 89, 90, 91, 92, 93, 94, 95, 96, 97, 98, 99, 100, 101, 102, 103, 104, 105], 1.0, 'REPLACE')
_m = ob_tools_fork_reference.modifiers.new('Armature', 'ARMATURE')
_m.object = ob_tools_fork_qc_skeleton

# ---- collection membership
scene.collection.objects.link(ob_tools_fork_qc_skeleton)
scene.collection.objects.link(ob_tools_fork_reference)
col_tools_fork.objects.link(ob_tools_fork_qc_skeleton)
col_tools_fork.objects.link(ob_tools_fork_reference)

# ---- scene / render settings (as saved in the file)
scene.frame_start = 1; scene.frame_end = 250; scene.frame_set(0)
scene.render.engine = 'BLENDER_EEVEE_NEXT'
scene.cycles.use_denoising = False
scene.cycles.samples = 128
scene.cycles.sampling_pattern = 'TABULATED_SOBOL'
scene.cycles.use_adaptive_sampling = False
scene.cycles.use_light_tree = False
scene.view_settings.view_transform = 'Filmic'
bpy.context.view_layer.update()

# ---- added for rendering (the .blend has no active camera and no usable light): camera, sun + grey world if the file has none
cam_auto = bpy.data.cameras.new('AutoCamera')
cam_auto.lens = 50.0
cam_auto.sensor_width = 36.0
cam_auto.clip_end = 1058.92
ob_auto_camera = bpy.data.objects.new('AutoCamera', cam_auto)
scene.collection.objects.link(ob_auto_camera)
ob_auto_camera.location = (72.8463, -74.2118, 34.8321)
ob_auto_camera.rotation_euler = (1.09748, -7.21219e-08, 0.694738)
scene.camera = ob_auto_camera
light_auto_sun = bpy.data.lights.new('AutoSun', 'SUN')
light_auto_sun.energy = 3.0
light_auto_sun.angle = 0.0523599
ob_auto_sun = bpy.data.objects.new('AutoSun', light_auto_sun)
scene.collection.objects.link(ob_auto_sun)
ob_auto_sun.rotation_euler = (0.872665, 0.174533, 0.523599)
if scene.world is None:
    world_auto = bpy.data.worlds.new('AutoWorld')
    world_auto.color = (0.3, 0.3, 0.3)
    scene.world = world_auto
bpy.context.view_layer.update()
